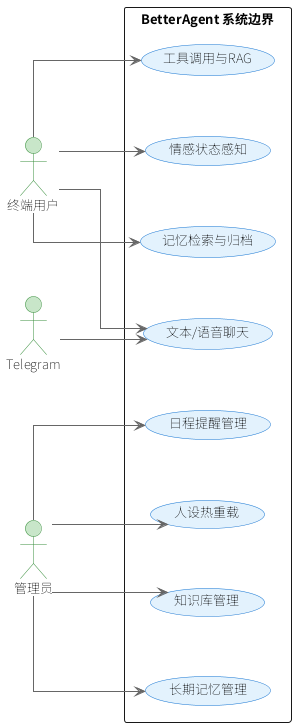

The diagram above was rendered by PlantUML. Its source (embedded in the PNG):
@startuml
skinparam defaultFontName "Noto Sans SC"
skinparam defaultFontSize 13
skinparam linetype ortho
skinparam nodesep 70
skinparam ranksep 90
skinparam backgroundColor #ffffff
skinparam nodesep 60
skinparam ranksep 80
skinparam packageStyle rectangle
skinparam usecase {
    BackgroundColor #e3f2fd
    BorderColor #1976d2
    ArrowColor #666666
}
skinparam actor {
    BackgroundColor #c8e6c9
    BorderColor #388e3c
}
left to right direction

actor "终端用户" as User
actor "管理员" as Admin
actor "Telegram" as TG

rectangle "BetterAgent 系统边界" {
    usecase "文本/语音聊天" as UC1
    usecase "情感状态感知" as UC2
    usecase "记忆检索与归档" as UC3
    usecase "工具调用与RAG" as UC4
    usecase "人设热重载" as UC5
    usecase "知识库管理" as UC6
    usecase "长期记忆管理" as UC7
    usecase "日程提醒管理" as UC8
}

User --> UC1
User --> UC2
User --> UC3
User --> UC4
Admin --> UC5
Admin --> UC6
Admin --> UC7
Admin --> UC8
TG --> UC1

@enduml